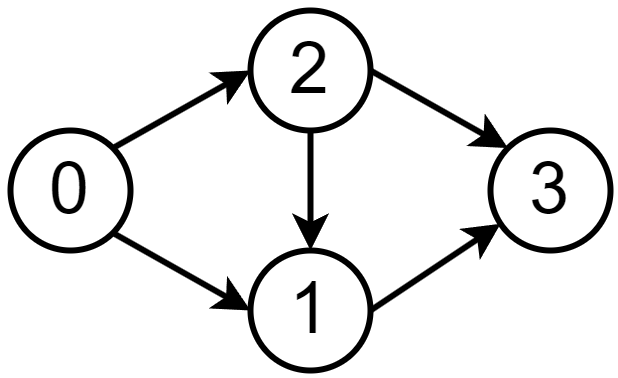

The diagram above was exported from draw.io. Its source (the exported page's mxGraphModel, read from the mxfile embedded in the PNG):
<mxGraphModel dx="665" dy="804" grid="1" gridSize="10" guides="1" tooltips="1" connect="1" arrows="1" fold="1" page="1" pageScale="1" pageWidth="850" pageHeight="1100" background="none" math="0" shadow="0">
  <root>
    <mxCell id="0" />
    <mxCell id="1" parent="0" />
    <mxCell id="_PjYLiZ7u1xAUvMMXe8_-1" value="&lt;font face=&quot;Helvetica&quot; style=&quot;font-size: 24px;&quot;&gt;1&lt;/font&gt;" style="ellipse;whiteSpace=wrap;html=1;aspect=fixed;strokeWidth=2;" parent="1" vertex="1">
      <mxGeometry x="320" y="240" width="40" height="40" as="geometry" />
    </mxCell>
    <mxCell id="_PjYLiZ7u1xAUvMMXe8_-3" value="&lt;font face=&quot;Helvetica&quot; style=&quot;font-size: 24px;&quot;&gt;2&lt;/font&gt;" style="ellipse;whiteSpace=wrap;html=1;aspect=fixed;strokeWidth=2;" parent="1" vertex="1">
      <mxGeometry x="320" y="160" width="40" height="40" as="geometry" />
    </mxCell>
    <mxCell id="_PjYLiZ7u1xAUvMMXe8_-4" value="&lt;font face=&quot;Helvetica&quot; style=&quot;font-size: 24px;&quot;&gt;3&lt;/font&gt;" style="ellipse;whiteSpace=wrap;html=1;aspect=fixed;strokeWidth=2;" parent="1" vertex="1">
      <mxGeometry x="400" y="200" width="40" height="40" as="geometry" />
    </mxCell>
    <mxCell id="_PjYLiZ7u1xAUvMMXe8_-11" value="&lt;font face=&quot;Helvetica&quot; style=&quot;font-size: 24px;&quot;&gt;0&lt;/font&gt;" style="ellipse;whiteSpace=wrap;html=1;aspect=fixed;strokeWidth=2;" parent="1" vertex="1">
      <mxGeometry x="240" y="200" width="40" height="40" as="geometry" />
    </mxCell>
    <mxCell id="_PjYLiZ7u1xAUvMMXe8_-17" value="" style="endArrow=classic;html=1;rounded=0;strokeWidth=2;exitX=1;exitY=0.5;exitDx=0;exitDy=0;" parent="1" source="_PjYLiZ7u1xAUvMMXe8_-1" target="_PjYLiZ7u1xAUvMMXe8_-4" edge="1">
      <mxGeometry width="50" height="50" relative="1" as="geometry">
        <mxPoint x="390" y="246" as="sourcePoint" />
        <mxPoint x="610" y="350" as="targetPoint" />
      </mxGeometry>
    </mxCell>
    <mxCell id="_PjYLiZ7u1xAUvMMXe8_-18" value="" style="endArrow=classic;html=1;rounded=0;exitX=1;exitY=1;exitDx=0;exitDy=0;strokeWidth=2;entryX=0;entryY=0.5;entryDx=0;entryDy=0;" parent="1" source="_PjYLiZ7u1xAUvMMXe8_-11" target="_PjYLiZ7u1xAUvMMXe8_-1" edge="1">
      <mxGeometry width="50" height="50" relative="1" as="geometry">
        <mxPoint x="364" y="296" as="sourcePoint" />
        <mxPoint x="340" y="220" as="targetPoint" />
      </mxGeometry>
    </mxCell>
    <mxCell id="svc3CKQlOWckpzNcB2of-1" value="" style="endArrow=classic;html=1;rounded=0;exitX=1;exitY=0;exitDx=0;exitDy=0;strokeWidth=2;entryX=0;entryY=0.5;entryDx=0;entryDy=0;" edge="1" parent="1" source="_PjYLiZ7u1xAUvMMXe8_-11" target="_PjYLiZ7u1xAUvMMXe8_-3">
      <mxGeometry width="50" height="50" relative="1" as="geometry">
        <mxPoint x="284" y="244" as="sourcePoint" />
        <mxPoint x="336" y="296" as="targetPoint" />
      </mxGeometry>
    </mxCell>
    <mxCell id="svc3CKQlOWckpzNcB2of-2" value="" style="endArrow=classic;html=1;rounded=0;exitX=1;exitY=0.5;exitDx=0;exitDy=0;strokeWidth=2;entryX=0;entryY=0;entryDx=0;entryDy=0;" edge="1" parent="1" source="_PjYLiZ7u1xAUvMMXe8_-3" target="_PjYLiZ7u1xAUvMMXe8_-4">
      <mxGeometry width="50" height="50" relative="1" as="geometry">
        <mxPoint x="284" y="216" as="sourcePoint" />
        <mxPoint x="336" y="164" as="targetPoint" />
      </mxGeometry>
    </mxCell>
    <mxCell id="svc3CKQlOWckpzNcB2of-3" value="" style="endArrow=classic;html=1;rounded=0;exitX=0.5;exitY=1;exitDx=0;exitDy=0;strokeWidth=2;entryX=0.5;entryY=0;entryDx=0;entryDy=0;" edge="1" parent="1" source="_PjYLiZ7u1xAUvMMXe8_-3" target="_PjYLiZ7u1xAUvMMXe8_-1">
      <mxGeometry width="50" height="50" relative="1" as="geometry">
        <mxPoint x="364" y="164" as="sourcePoint" />
        <mxPoint x="416" y="216" as="targetPoint" />
      </mxGeometry>
    </mxCell>
  </root>
</mxGraphModel>